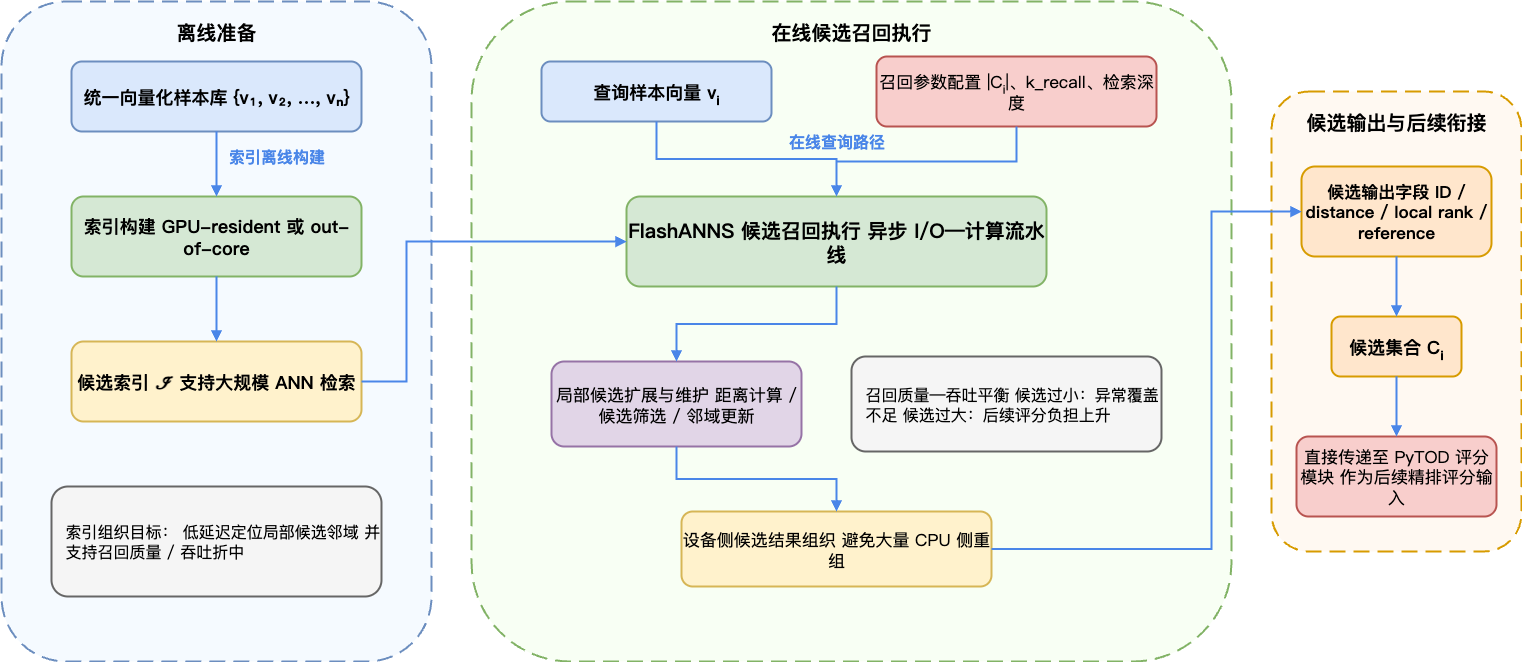

The diagram above was exported from draw.io. Its source (the exported page's mxGraphModel, read from the mxfile embedded in the PNG):
<mxGraphModel dx="1901" dy="1145" grid="1" gridSize="10" guides="1" tooltips="1" connect="1" arrows="1" fold="1" page="1" pageScale="1" pageWidth="1600" pageHeight="900" math="0" shadow="0">
  <root>
    <mxCell id="0" />
    <mxCell id="1" parent="0" />
    <mxCell id="g1" value="离线准备" style="rounded=1;whiteSpace=wrap;html=1;fontSize=20;fontStyle=1;fontFamily=Microsoft YaHei;align=center;verticalAlign=top;spacingTop=12;strokeWidth=2;dashed=1;dashPattern=8 4;fillColor=#F5FAFF;strokeColor=#6C8EBF;" parent="1" vertex="1">
      <mxGeometry x="40" y="90" width="430" height="660" as="geometry" />
    </mxCell>
    <mxCell id="g2" value="在线候选召回执行" style="rounded=1;whiteSpace=wrap;html=1;fontSize=20;fontStyle=1;fontFamily=Microsoft YaHei;align=center;verticalAlign=top;spacingTop=12;strokeWidth=2;dashed=1;dashPattern=8 4;fillColor=#F8FFF4;strokeColor=#82B366;" parent="1" vertex="1">
      <mxGeometry x="510" y="90" width="760" height="660" as="geometry" />
    </mxCell>
    <mxCell id="g3" value="候选输出与后续衔接" style="rounded=1;whiteSpace=wrap;html=1;fontSize=20;fontStyle=1;fontFamily=Microsoft YaHei;align=center;verticalAlign=top;spacingTop=12;strokeWidth=2;dashed=1;dashPattern=8 4;fillColor=#FFF9F2;strokeColor=#D79B00;" parent="1" vertex="1">
      <mxGeometry x="1310" y="180" width="250" height="460" as="geometry" />
    </mxCell>
    <mxCell id="s1" value="统一向量化样本库 {v₁, v₂, …, vₙ}" style="rounded=1;whiteSpace=wrap;html=1;fontSize=18;fontStyle=1;fontFamily=Microsoft YaHei;align=center;verticalAlign=middle;strokeWidth=2;fillColor=#DAE8FC;strokeColor=#6C8EBF;" parent="1" vertex="1">
      <mxGeometry x="110" y="150" width="290" height="70" as="geometry" />
    </mxCell>
    <mxCell id="s2" value="索引构建 GPU-resident 或 out-of-core" style="rounded=1;whiteSpace=wrap;html=1;fontSize=18;fontStyle=1;fontFamily=Microsoft YaHei;align=center;verticalAlign=middle;strokeWidth=2;fillColor=#D5E8D4;strokeColor=#82B366;" parent="1" vertex="1">
      <mxGeometry x="110" y="285" width="290" height="80" as="geometry" />
    </mxCell>
    <mxCell id="s3" value="候选索引 𝓘 支持大规模 ANN 检索" style="rounded=1;whiteSpace=wrap;html=1;fontSize=18;fontStyle=1;fontFamily=Microsoft YaHei;align=center;verticalAlign=middle;strokeWidth=2;fillColor=#FFF2CC;strokeColor=#D6B656;" parent="1" vertex="1">
      <mxGeometry x="110" y="430" width="290" height="80" as="geometry" />
    </mxCell>
    <mxCell id="s4" value="索引组织目标： 低延迟定位局部候选邻域 并支持召回质量 / 吞吐折中" style="rounded=1;whiteSpace=wrap;html=1;fontSize=16;fontFamily=Microsoft YaHei;align=left;spacingLeft=12;verticalAlign=middle;strokeWidth=2;fillColor=#F5F5F5;strokeColor=#666666;" parent="1" vertex="1">
      <mxGeometry x="90" y="575" width="330" height="110" as="geometry" />
    </mxCell>
    <mxCell id="q1" value="查询样本向量 vᵢ" style="rounded=1;whiteSpace=wrap;html=1;fontSize=18;fontStyle=1;fontFamily=Microsoft YaHei;align=center;verticalAlign=middle;strokeWidth=2;fillColor=#DAE8FC;strokeColor=#6C8EBF;" parent="1" vertex="1">
      <mxGeometry x="580" y="150" width="230" height="60" as="geometry" />
    </mxCell>
    <mxCell id="q2" value="召回参数配置 |Cᵢ|、k_recall、检索深度" style="rounded=1;whiteSpace=wrap;html=1;fontSize=17;fontFamily=Microsoft YaHei;align=center;verticalAlign=middle;strokeWidth=2;fillColor=#F8CECC;strokeColor=#B85450;" parent="1" vertex="1">
      <mxGeometry x="915" y="145" width="280" height="70" as="geometry" />
    </mxCell>
    <mxCell id="q3" value="FlashANNS 候选召回执行 异步 I/O—计算流水线" style="rounded=1;whiteSpace=wrap;html=1;fontSize=20;fontStyle=1;fontFamily=Microsoft YaHei;align=center;verticalAlign=middle;strokeWidth=2;fillColor=#D5E8D4;strokeColor=#82B366;" parent="1" vertex="1">
      <mxGeometry x="665" y="285" width="420" height="90" as="geometry" />
    </mxCell>
    <mxCell id="q4" value="局部候选扩展与维护 距离计算 / 候选筛选 / 邻域更新" style="rounded=1;whiteSpace=wrap;html=1;fontSize=17;fontFamily=Microsoft YaHei;align=center;verticalAlign=middle;strokeWidth=2;fillColor=#E1D5E7;strokeColor=#9673A6;" parent="1" vertex="1">
      <mxGeometry x="590" y="450" width="250" height="85" as="geometry" />
    </mxCell>
    <mxCell id="q5" value="召回质量—吞吐平衡 候选过小：异常覆盖不足 候选过大：后续评分负担上升" style="rounded=1;whiteSpace=wrap;html=1;fontSize=16;fontFamily=Microsoft YaHei;align=left;spacingLeft=12;verticalAlign=middle;strokeWidth=2;fillColor=#F5F5F5;strokeColor=#666666;" parent="1" vertex="1">
      <mxGeometry x="890" y="445" width="310" height="95" as="geometry" />
    </mxCell>
    <mxCell id="q6" value="设备侧候选结果组织 避免大量 CPU 侧重组" style="rounded=1;whiteSpace=wrap;html=1;fontSize=17;fontFamily=Microsoft YaHei;align=center;verticalAlign=middle;strokeWidth=2;fillColor=#FFF2CC;strokeColor=#D6B656;" parent="1" vertex="1">
      <mxGeometry x="720" y="600" width="310" height="75" as="geometry" />
    </mxCell>
    <mxCell id="o1" value="候选输出字段 ID / distance / local rank / reference" style="rounded=1;whiteSpace=wrap;html=1;fontSize=17;fontStyle=1;fontFamily=Microsoft YaHei;align=center;verticalAlign=middle;strokeWidth=2;fillColor=#FFE6CC;strokeColor=#D79B00;" parent="1" vertex="1">
      <mxGeometry x="1340" y="255" width="190" height="90" as="geometry" />
    </mxCell>
    <mxCell id="o2" value="候选集合 Cᵢ" style="rounded=1;whiteSpace=wrap;html=1;fontSize=18;fontStyle=1;fontFamily=Microsoft YaHei;align=center;verticalAlign=middle;strokeWidth=2;fillColor=#FFE6CC;strokeColor=#D79B00;" parent="1" vertex="1">
      <mxGeometry x="1370" y="405" width="130" height="60" as="geometry" />
    </mxCell>
    <mxCell id="o3" value="直接传递至 PyTOD 评分模块 作为后续精排评分输入" style="rounded=1;whiteSpace=wrap;html=1;fontSize=17;fontFamily=Microsoft YaHei;align=center;verticalAlign=middle;strokeWidth=2;fillColor=#F8CECC;strokeColor=#B85450;" parent="1" vertex="1">
      <mxGeometry x="1335" y="525" width="200" height="80" as="geometry" />
    </mxCell>
    <mxCell id="e1" style="edgeStyle=orthogonalEdgeStyle;rounded=1;orthogonalLoop=1;jettySize=auto;html=1;strokeWidth=2;endArrow=block;endFill=1;strokeColor=#4A86E8;" parent="1" source="s1" target="s2" edge="1">
      <mxGeometry relative="1" as="geometry" />
    </mxCell>
    <mxCell id="e2" style="edgeStyle=orthogonalEdgeStyle;rounded=1;orthogonalLoop=1;jettySize=auto;html=1;strokeWidth=2;endArrow=block;endFill=1;strokeColor=#4A86E8;" parent="1" source="s2" target="s3" edge="1">
      <mxGeometry relative="1" as="geometry" />
    </mxCell>
    <mxCell id="e3" style="edgeStyle=orthogonalEdgeStyle;rounded=0;orthogonalLoop=1;jettySize=auto;html=1;strokeWidth=2;endArrow=block;endFill=1;strokeColor=#4A86E8;curved=0;" parent="1" source="q1" target="q3" edge="1">
      <mxGeometry relative="1" as="geometry" />
    </mxCell>
    <mxCell id="e4" style="edgeStyle=orthogonalEdgeStyle;rounded=0;orthogonalLoop=1;jettySize=auto;html=1;strokeWidth=2;endArrow=block;endFill=1;strokeColor=#4A86E8;curved=0;" parent="1" source="q2" target="q3" edge="1">
      <mxGeometry relative="1" as="geometry" />
    </mxCell>
    <mxCell id="e5" style="edgeStyle=orthogonalEdgeStyle;rounded=0;orthogonalLoop=1;jettySize=auto;html=1;strokeWidth=2;endArrow=block;endFill=1;strokeColor=#4A86E8;curved=0;" parent="1" source="s3" target="q3" edge="1">
      <mxGeometry relative="1" as="geometry">
        <Array as="points">
          <mxPoint x="445" y="470" />
          <mxPoint x="445" y="330" />
        </Array>
      </mxGeometry>
    </mxCell>
    <mxCell id="e6" style="edgeStyle=orthogonalEdgeStyle;rounded=0;orthogonalLoop=1;jettySize=auto;html=1;strokeWidth=2;endArrow=block;endFill=1;strokeColor=#4A86E8;curved=0;" parent="1" source="q3" target="q4" edge="1">
      <mxGeometry relative="1" as="geometry" />
    </mxCell>
    <mxCell id="e7" style="edgeStyle=orthogonalEdgeStyle;rounded=0;orthogonalLoop=1;jettySize=auto;html=1;strokeWidth=2;endArrow=block;endFill=1;strokeColor=#4A86E8;curved=0;" parent="1" source="q4" target="q6" edge="1">
      <mxGeometry relative="1" as="geometry" />
    </mxCell>
    <mxCell id="e8" style="edgeStyle=orthogonalEdgeStyle;rounded=0;orthogonalLoop=1;jettySize=auto;html=1;strokeWidth=2;endArrow=block;endFill=1;strokeColor=#4A86E8;curved=0;" parent="1" source="q6" target="o1" edge="1">
      <mxGeometry relative="1" as="geometry">
        <Array as="points">
          <mxPoint x="1250" y="638" />
          <mxPoint x="1250" y="300" />
        </Array>
      </mxGeometry>
    </mxCell>
    <mxCell id="e9" style="edgeStyle=orthogonalEdgeStyle;rounded=1;orthogonalLoop=1;jettySize=auto;html=1;strokeWidth=2;endArrow=block;endFill=1;strokeColor=#4A86E8;" parent="1" source="o1" target="o2" edge="1">
      <mxGeometry relative="1" as="geometry" />
    </mxCell>
    <mxCell id="e10" style="edgeStyle=orthogonalEdgeStyle;rounded=1;orthogonalLoop=1;jettySize=auto;html=1;strokeWidth=2;endArrow=block;endFill=1;strokeColor=#4A86E8;" parent="1" source="o2" target="o3" edge="1">
      <mxGeometry relative="1" as="geometry" />
    </mxCell>
    <mxCell id="t1" value="索引离线构建" style="text;html=1;strokeColor=none;fillColor=none;align=center;verticalAlign=middle;fontSize=16;fontStyle=1;fontFamily=Microsoft YaHei;fontColor=#4A86E8;" parent="1" vertex="1">
      <mxGeometry x="230" y="230" width="170" height="30" as="geometry" />
    </mxCell>
    <mxCell id="t2" value="在线查询路径" style="text;html=1;strokeColor=none;fillColor=none;align=center;verticalAlign=middle;fontSize=16;fontStyle=1;fontFamily=Microsoft YaHei;fontColor=#4A86E8;" parent="1" vertex="1">
      <mxGeometry x="795" y="215" width="160" height="30" as="geometry" />
    </mxCell>
  </root>
</mxGraphModel>